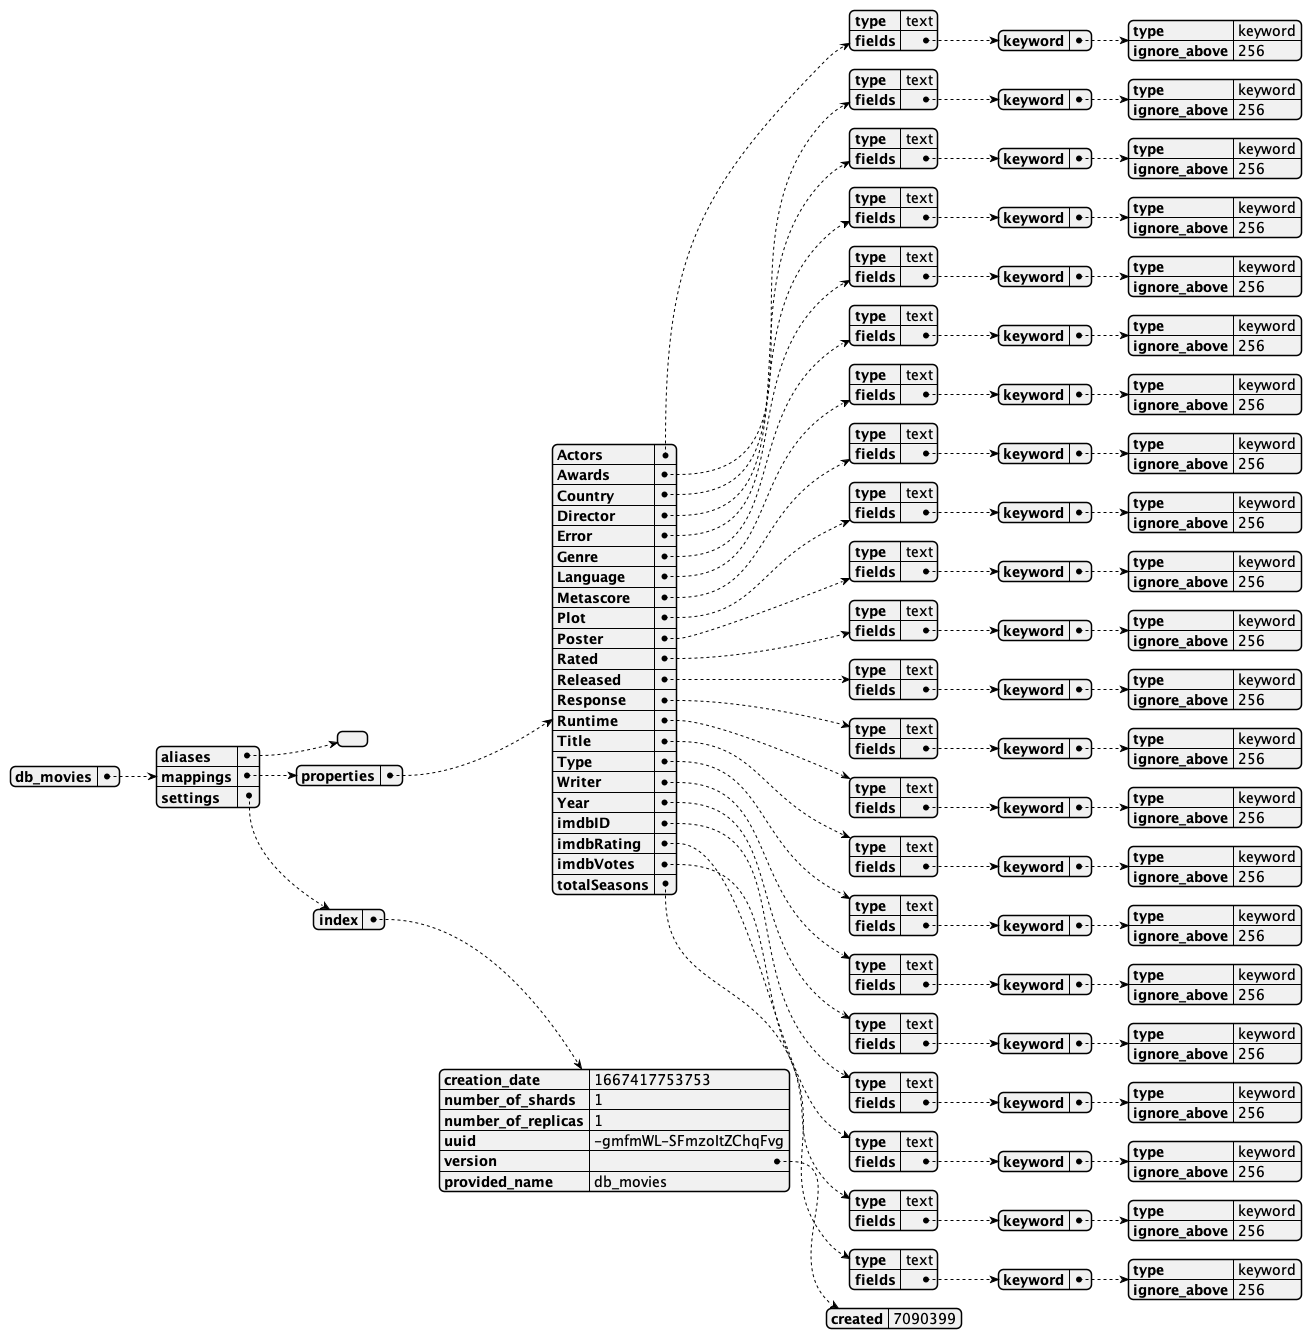

The diagram above was rendered by PlantUML. Its source (embedded in the PNG):
@startjson
title **:: index mapping - © ::**
!theme _none_
skinparam linetype ortho

{
    "db_movies": {
        "aliases": {},
        "mappings": {
            "properties": {
                "Actors": {
                    "type": "text",
                    "fields": {
                        "keyword": {
                            "type": "keyword",
                            "ignore_above": 256
                        }
                    }
                },
                "Awards": {
                    "type": "text",
                    "fields": {
                        "keyword": {
                            "type": "keyword",
                            "ignore_above": 256
                        }
                    }
                },
                "Country": {
                    "type": "text",
                    "fields": {
                        "keyword": {
                            "type": "keyword",
                            "ignore_above": 256
                        }
                    }
                },
                "Director": {
                    "type": "text",
                    "fields": {
                        "keyword": {
                            "type": "keyword",
                            "ignore_above": 256
                        }
                    }
                },
                "Error": {
                    "type": "text",
                    "fields": {
                        "keyword": {
                            "type": "keyword",
                            "ignore_above": 256
                        }
                    }
                },
                "Genre": {
                    "type": "text",
                    "fields": {
                        "keyword": {
                            "type": "keyword",
                            "ignore_above": 256
                        }
                    }
                },
                "Language": {
                    "type": "text",
                    "fields": {
                        "keyword": {
                            "type": "keyword",
                            "ignore_above": 256
                        }
                    }
                },
                "Metascore": {
                    "type": "text",
                    "fields": {
                        "keyword": {
                            "type": "keyword",
                            "ignore_above": 256
                        }
                    }
                },
                "Plot": {
                    "type": "text",
                    "fields": {
                        "keyword": {
                            "type": "keyword",
                            "ignore_above": 256
                        }
                    }
                },
                "Poster": {
                    "type": "text",
                    "fields": {
                        "keyword": {
                            "type": "keyword",
                            "ignore_above": 256
                        }
                    }
                },
                "Rated": {
                    "type": "text",
                    "fields": {
                        "keyword": {
                            "type": "keyword",
                            "ignore_above": 256
                        }
                    }
                },
                "Released": {
                    "type": "text",
                    "fields": {
                        "keyword": {
                            "type": "keyword",
                            "ignore_above": 256
                        }
                    }
                },
                "Response": {
                    "type": "text",
                    "fields": {
                        "keyword": {
                            "type": "keyword",
                            "ignore_above": 256
                        }
                    }
                },
                "Runtime": {
                    "type": "text",
                    "fields": {
                        "keyword": {
                            "type": "keyword",
                            "ignore_above": 256
                        }
                    }
                },
                "Title": {
                    "type": "text",
                    "fields": {
                        "keyword": {
                            "type": "keyword",
                            "ignore_above": 256
                        }
                    }
                },
                "Type": {
                    "type": "text",
                    "fields": {
                        "keyword": {
                            "type": "keyword",
                            "ignore_above": 256
                        }
                    }
                },
                "Writer": {
                    "type": "text",
                    "fields": {
                        "keyword": {
                            "type": "keyword",
                            "ignore_above": 256
                        }
                    }
                },
                "Year": {
                    "type": "text",
                    "fields": {
                        "keyword": {
                            "type": "keyword",
                            "ignore_above": 256
                        }
                    }
                },
                "imdbID": {
                    "type": "text",
                    "fields": {
                        "keyword": {
                            "type": "keyword",
                            "ignore_above": 256
                        }
                    }
                },
                "imdbRating": {
                    "type": "text",
                    "fields": {
                        "keyword": {
                            "type": "keyword",
                            "ignore_above": 256
                        }
                    }
                },
                "imdbVotes": {
                    "type": "text",
                    "fields": {
                        "keyword": {
                            "type": "keyword",
                            "ignore_above": 256
                        }
                    }
                },
                "totalSeasons": {
                    "type": "text",
                    "fields": {
                        "keyword": {
                            "type": "keyword",
                            "ignore_above": 256
                        }
                    }
                }
            }
        },
        "settings": {
            "index": {
                "creation_date": "1667417753753",
                "number_of_shards": "1",
                "number_of_replicas": "1",
                "uuid": "-gmfmWL-SFmzoItZChqFvg",
                "version": {
                    "created": "7090399"
                },
                "provided_name": "db_movies"
            }
        }
    }
}
@endjson